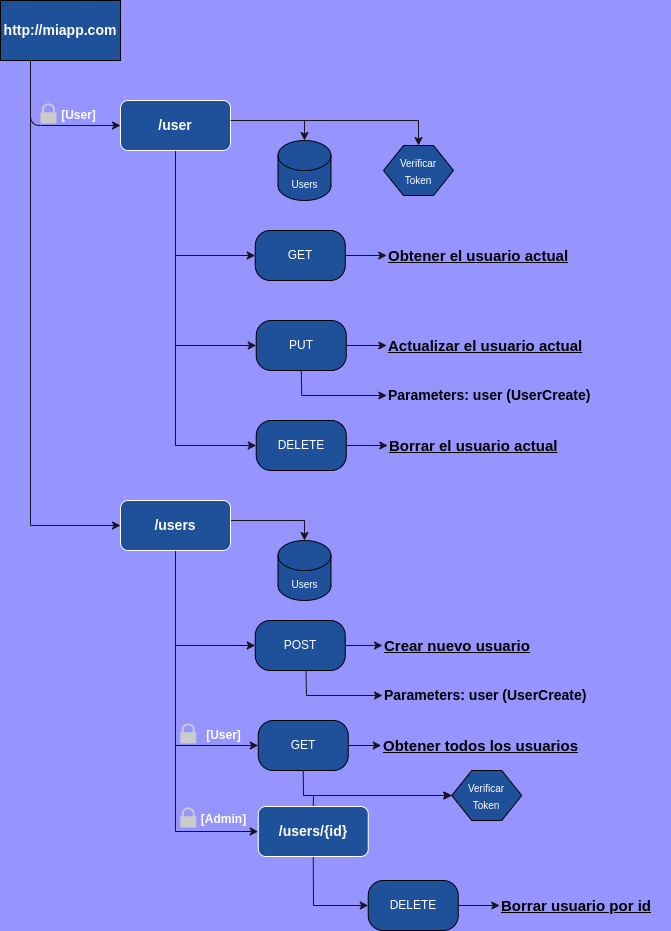

The diagram above was exported from draw.io. Its source (the exported page's mxGraphModel, read from the mxfile embedded in the PNG):
<mxGraphModel dx="880" dy="550" grid="1" gridSize="10" guides="1" tooltips="1" connect="1" arrows="1" fold="1" page="1" pageScale="1" pageWidth="850" pageHeight="1100" background="#9694FF" math="0" shadow="0">
  <root>
    <mxCell id="0" />
    <mxCell id="1" parent="0" />
    <mxCell id="3" style="edgeStyle=none;html=1;exitX=0.25;exitY=1;exitDx=0;exitDy=0;rounded=0;strokeColor=#18141D;entryX=0;entryY=0.5;entryDx=0;entryDy=0;" parent="1" source="4" edge="1" target="121">
      <mxGeometry relative="1" as="geometry">
        <mxPoint x="110" y="340" as="targetPoint" />
        <Array as="points">
          <mxPoint x="70" y="565" />
        </Array>
      </mxGeometry>
    </mxCell>
    <mxCell id="29" style="edgeStyle=none;html=1;exitX=0.25;exitY=1;exitDx=0;exitDy=0;strokeColor=#18141D;" edge="1" parent="1" source="4" target="44">
      <mxGeometry relative="1" as="geometry">
        <mxPoint x="160" y="165" as="targetPoint" />
        <Array as="points">
          <mxPoint x="70" y="165" />
        </Array>
      </mxGeometry>
    </mxCell>
    <mxCell id="4" value="&lt;font style=&quot;font-size: 14px;&quot;&gt;http://miapp.com&lt;/font&gt;" style="rounded=0;whiteSpace=wrap;html=1;fillColor=#1F509A;fontStyle=1;fontColor=#FFFFFF;" parent="1" vertex="1">
      <mxGeometry x="40" y="40" width="120" height="60" as="geometry" />
    </mxCell>
    <mxCell id="42" value="" style="sketch=0;pointerEvents=1;shadow=0;dashed=0;html=1;strokeColor=none;labelPosition=center;verticalLabelPosition=bottom;verticalAlign=top;outlineConnect=0;align=center;shape=mxgraph.office.security.lock_protected;fillColor=#CCCBCB;strokeWidth=3;fontSize=12;fontColor=#FFFFFF;" vertex="1" parent="1">
      <mxGeometry x="80" y="143" width="16" height="20" as="geometry" />
    </mxCell>
    <mxCell id="43" value="&lt;b&gt;&lt;font style=&quot;font-size: 12px;&quot;&gt;[User]&lt;/font&gt;&lt;/b&gt;" style="text;html=1;align=center;verticalAlign=middle;resizable=0;points=[];autosize=1;strokeColor=none;fillColor=none;fontSize=10;fontColor=#FFFFFF;" vertex="1" parent="1">
      <mxGeometry x="88" y="140" width="60" height="30" as="geometry" />
    </mxCell>
    <mxCell id="104" style="edgeStyle=none;rounded=0;html=1;entryX=0.5;entryY=0;entryDx=0;entryDy=0;entryPerimeter=0;strokeColor=#18141D;fontSize=14;" edge="1" parent="1" target="83">
      <mxGeometry relative="1" as="geometry">
        <mxPoint x="229" y="160" as="sourcePoint" />
        <Array as="points">
          <mxPoint x="344" y="160" />
        </Array>
      </mxGeometry>
    </mxCell>
    <mxCell id="111" style="edgeStyle=none;rounded=0;html=1;exitX=0.5;exitY=1;exitDx=0;exitDy=0;strokeColor=#18141D;fontSize=14;entryX=0;entryY=0.5;entryDx=0;entryDy=0;" edge="1" parent="1" source="44" target="92">
      <mxGeometry relative="1" as="geometry">
        <mxPoint x="215" y="430" as="targetPoint" />
        <Array as="points">
          <mxPoint x="215" y="385" />
        </Array>
      </mxGeometry>
    </mxCell>
    <mxCell id="113" style="edgeStyle=none;rounded=0;html=1;exitX=0.5;exitY=1;exitDx=0;exitDy=0;entryX=0;entryY=0.5;entryDx=0;entryDy=0;strokeColor=#18141D;fontSize=14;" edge="1" parent="1" source="44" target="82">
      <mxGeometry relative="1" as="geometry">
        <Array as="points">
          <mxPoint x="215" y="295" />
        </Array>
      </mxGeometry>
    </mxCell>
    <mxCell id="118" style="edgeStyle=none;rounded=0;html=1;exitX=0.5;exitY=1;exitDx=0;exitDy=0;entryX=0;entryY=0.5;entryDx=0;entryDy=0;strokeColor=#18141D;fontSize=15;" edge="1" parent="1" source="44" target="117">
      <mxGeometry relative="1" as="geometry">
        <Array as="points">
          <mxPoint x="215" y="485" />
        </Array>
      </mxGeometry>
    </mxCell>
    <mxCell id="44" value="&lt;font style=&quot;font-size: 14px;&quot;&gt;&lt;b&gt;/user&lt;/b&gt;&lt;/font&gt;" style="rounded=1;whiteSpace=wrap;html=1;strokeColor=#FFFFFF;fillColor=#1F509A;fontColor=#FFFFFF;" vertex="1" parent="1">
      <mxGeometry x="160" y="140" width="110" height="50" as="geometry" />
    </mxCell>
    <mxCell id="64" value="&lt;u style=&quot;font-size: 15px;&quot;&gt;&lt;b style=&quot;font-size: 15px;&quot;&gt;Obtener el usuario actual&lt;/b&gt;&lt;/u&gt;" style="text;html=1;align=left;verticalAlign=middle;resizable=0;points=[];autosize=1;strokeColor=none;fillColor=none;fontSize=15;" vertex="1" parent="1">
      <mxGeometry x="426.25" y="280" width="200" height="30" as="geometry" />
    </mxCell>
    <mxCell id="80" style="edgeStyle=none;html=1;fontSize=14;entryX=0.5;entryY=0;entryDx=0;entryDy=0;strokeColor=#18141D;fontColor=#FFFFFF;rounded=0;" edge="1" target="84" parent="1">
      <mxGeometry relative="1" as="geometry">
        <mxPoint x="312.5" y="245" as="targetPoint" />
        <Array as="points">
          <mxPoint x="458" y="160" />
        </Array>
        <mxPoint x="270" y="160" as="sourcePoint" />
      </mxGeometry>
    </mxCell>
    <mxCell id="108" style="edgeStyle=none;rounded=0;html=1;strokeColor=#18141D;fontSize=14;" edge="1" parent="1" source="82" target="64">
      <mxGeometry relative="1" as="geometry" />
    </mxCell>
    <mxCell id="82" value="GET" style="rounded=1;whiteSpace=wrap;html=1;arcSize=30;fillColor=#1F509A;fontColor=#FFFFFF;" vertex="1" parent="1">
      <mxGeometry x="294.75" y="270" width="90" height="50" as="geometry" />
    </mxCell>
    <mxCell id="83" value="&lt;font style=&quot;font-size: 10px;&quot;&gt;Users&lt;/font&gt;" style="shape=cylinder3;whiteSpace=wrap;html=1;boundedLbl=1;backgroundOutline=1;size=15;strokeWidth=1;fontSize=14;fillColor=#1F509A;fontColor=#FFFFFF;" vertex="1" parent="1">
      <mxGeometry x="317.5" y="180" width="53" height="60" as="geometry" />
    </mxCell>
    <mxCell id="84" value="&lt;font style=&quot;font-size: 10px;&quot;&gt;Verificar &lt;br&gt;Token&lt;/font&gt;" style="shape=hexagon;perimeter=hexagonPerimeter2;whiteSpace=wrap;html=1;fixedSize=1;strokeWidth=1;fontSize=14;fillColor=#1F509A;fontColor=#FFFFFF;" vertex="1" parent="1">
      <mxGeometry x="423" y="185" width="70" height="50" as="geometry" />
    </mxCell>
    <mxCell id="88" value="&lt;u style=&quot;font-size: 15px;&quot;&gt;&lt;b style=&quot;font-size: 15px;&quot;&gt;Actualizar el usuario actual&lt;/b&gt;&lt;/u&gt;" style="text;html=1;align=left;verticalAlign=middle;resizable=0;points=[];autosize=1;strokeColor=none;fillColor=none;fontSize=15;" vertex="1" parent="1">
      <mxGeometry x="426.25" y="370" width="220" height="30" as="geometry" />
    </mxCell>
    <mxCell id="89" style="edgeStyle=none;html=1;exitX=1;exitY=0.5;exitDx=0;exitDy=0;strokeColor=#18141D;fontColor=#FFFFFF;" edge="1" source="92" target="88" parent="1">
      <mxGeometry relative="1" as="geometry">
        <mxPoint x="426.75" y="445" as="targetPoint" />
      </mxGeometry>
    </mxCell>
    <mxCell id="114" style="edgeStyle=none;rounded=0;html=1;exitX=0.5;exitY=1;exitDx=0;exitDy=0;strokeColor=#18141D;fontSize=14;" edge="1" parent="1" source="92" target="110">
      <mxGeometry relative="1" as="geometry">
        <Array as="points">
          <mxPoint x="341.25" y="435" />
        </Array>
      </mxGeometry>
    </mxCell>
    <mxCell id="92" value="PUT" style="rounded=1;whiteSpace=wrap;html=1;arcSize=30;fillColor=#1F509A;fontColor=#FFFFFF;" vertex="1" parent="1">
      <mxGeometry x="295.75" y="360" width="90" height="50" as="geometry" />
    </mxCell>
    <mxCell id="110" value="&lt;b&gt;Parameters: user (UserCreate)&lt;/b&gt;" style="text;html=1;align=left;verticalAlign=middle;resizable=0;points=[];autosize=1;strokeColor=none;fillColor=none;fontSize=14;" vertex="1" parent="1">
      <mxGeometry x="426.25" y="420" width="230" height="30" as="geometry" />
    </mxCell>
    <mxCell id="115" value="&lt;u style=&quot;font-size: 15px;&quot;&gt;&lt;b style=&quot;font-size: 15px;&quot;&gt;Borrar el usuario actual&lt;/b&gt;&lt;/u&gt;" style="text;html=1;align=left;verticalAlign=middle;resizable=0;points=[];autosize=1;strokeColor=none;fillColor=none;fontSize=15;" vertex="1" parent="1">
      <mxGeometry x="427.25" y="470" width="190" height="30" as="geometry" />
    </mxCell>
    <mxCell id="116" style="edgeStyle=none;rounded=0;html=1;strokeColor=#18141D;fontSize=14;" edge="1" source="117" target="115" parent="1">
      <mxGeometry relative="1" as="geometry" />
    </mxCell>
    <mxCell id="117" value="DELETE" style="rounded=1;whiteSpace=wrap;html=1;arcSize=30;fillColor=#1F509A;fontColor=#FFFFFF;" vertex="1" parent="1">
      <mxGeometry x="295.75" y="460" width="90" height="50" as="geometry" />
    </mxCell>
    <mxCell id="120" style="edgeStyle=none;rounded=0;html=1;entryX=0.5;entryY=0;entryDx=0;entryDy=0;entryPerimeter=0;strokeColor=#18141D;fontSize=14;" edge="1" target="123" parent="1">
      <mxGeometry relative="1" as="geometry">
        <mxPoint x="229" y="560" as="sourcePoint" />
        <Array as="points">
          <mxPoint x="344" y="560" />
        </Array>
      </mxGeometry>
    </mxCell>
    <mxCell id="130" style="edgeStyle=none;rounded=0;html=1;exitX=0.5;exitY=1;exitDx=0;exitDy=0;entryX=0;entryY=0.5;entryDx=0;entryDy=0;strokeColor=#18141D;fontSize=15;" edge="1" parent="1" source="121" target="129">
      <mxGeometry relative="1" as="geometry">
        <Array as="points">
          <mxPoint x="215" y="785" />
        </Array>
      </mxGeometry>
    </mxCell>
    <mxCell id="132" style="edgeStyle=none;rounded=0;html=1;exitX=0.5;exitY=1;exitDx=0;exitDy=0;entryX=0;entryY=0.5;entryDx=0;entryDy=0;strokeColor=#18141D;fontSize=15;" edge="1" parent="1" source="121" target="131">
      <mxGeometry relative="1" as="geometry">
        <Array as="points">
          <mxPoint x="215" y="760" />
          <mxPoint x="215" y="871" />
        </Array>
      </mxGeometry>
    </mxCell>
    <mxCell id="152" style="edgeStyle=none;rounded=0;html=1;exitX=0.5;exitY=1;exitDx=0;exitDy=0;entryX=0;entryY=0.5;entryDx=0;entryDy=0;strokeColor=#18141D;fontSize=15;fontColor=#FFFFFF;" edge="1" parent="1" source="121" target="151">
      <mxGeometry relative="1" as="geometry">
        <Array as="points">
          <mxPoint x="215" y="685" />
        </Array>
      </mxGeometry>
    </mxCell>
    <mxCell id="121" value="&lt;font style=&quot;font-size: 14px;&quot;&gt;&lt;b&gt;/users&lt;/b&gt;&lt;/font&gt;" style="rounded=1;whiteSpace=wrap;html=1;strokeColor=#FFFFFF;fillColor=#1F509A;fontColor=#FFFFFF;" vertex="1" parent="1">
      <mxGeometry x="160" y="540" width="110" height="50" as="geometry" />
    </mxCell>
    <mxCell id="123" value="&lt;font style=&quot;font-size: 10px;&quot;&gt;Users&lt;/font&gt;" style="shape=cylinder3;whiteSpace=wrap;html=1;boundedLbl=1;backgroundOutline=1;size=15;strokeWidth=1;fontSize=14;fillColor=#1F509A;fontColor=#FFFFFF;" vertex="1" parent="1">
      <mxGeometry x="317.5" y="580" width="53" height="60" as="geometry" />
    </mxCell>
    <mxCell id="124" value="&lt;font style=&quot;font-size: 10px;&quot;&gt;Verificar &lt;br&gt;Token&lt;/font&gt;" style="shape=hexagon;perimeter=hexagonPerimeter2;whiteSpace=wrap;html=1;fixedSize=1;strokeWidth=1;fontSize=14;fillColor=#1F509A;fontColor=#FFFFFF;" vertex="1" parent="1">
      <mxGeometry x="491.25" y="810" width="70" height="50" as="geometry" />
    </mxCell>
    <mxCell id="125" value="" style="sketch=0;pointerEvents=1;shadow=0;dashed=0;html=1;strokeColor=none;labelPosition=center;verticalLabelPosition=bottom;verticalAlign=top;outlineConnect=0;align=center;shape=mxgraph.office.security.lock_protected;fillColor=#CCCBCB;strokeWidth=3;fontSize=12;fontColor=#FFFFFF;" vertex="1" parent="1">
      <mxGeometry x="219.75" y="763" width="16" height="20" as="geometry" />
    </mxCell>
    <mxCell id="126" value="&lt;b&gt;&lt;font style=&quot;font-size: 12px;&quot;&gt;[User]&lt;/font&gt;&lt;/b&gt;" style="text;html=1;align=center;verticalAlign=middle;resizable=0;points=[];autosize=1;strokeColor=none;fillColor=none;fontSize=10;fontColor=#FFFFFF;" vertex="1" parent="1">
      <mxGeometry x="233" y="760" width="60" height="30" as="geometry" />
    </mxCell>
    <mxCell id="127" value="&lt;u style=&quot;font-size: 15px;&quot;&gt;&lt;b style=&quot;font-size: 15px;&quot;&gt;Obtener todos los usuarios&lt;/b&gt;&lt;/u&gt;" style="text;html=1;align=left;verticalAlign=middle;resizable=0;points=[];autosize=1;strokeColor=none;fillColor=none;fontSize=15;" vertex="1" parent="1">
      <mxGeometry x="420.75" y="770" width="220" height="30" as="geometry" />
    </mxCell>
    <mxCell id="128" style="edgeStyle=none;rounded=0;html=1;strokeColor=#18141D;fontSize=14;" edge="1" source="129" target="127" parent="1">
      <mxGeometry relative="1" as="geometry" />
    </mxCell>
    <mxCell id="156" style="edgeStyle=none;rounded=0;html=1;exitX=0.5;exitY=1;exitDx=0;exitDy=0;entryX=0;entryY=0.5;entryDx=0;entryDy=0;strokeColor=#18141D;fontSize=15;fontColor=#FFFFFF;" edge="1" parent="1" source="129" target="124">
      <mxGeometry relative="1" as="geometry">
        <Array as="points">
          <mxPoint x="343" y="835" />
        </Array>
      </mxGeometry>
    </mxCell>
    <mxCell id="129" value="GET" style="rounded=1;whiteSpace=wrap;html=1;arcSize=30;fillColor=#1F509A;fontColor=#FFFFFF;" vertex="1" parent="1">
      <mxGeometry x="297.75" y="760" width="90" height="50" as="geometry" />
    </mxCell>
    <mxCell id="140" style="edgeStyle=none;rounded=0;html=1;exitX=0.5;exitY=1;exitDx=0;exitDy=0;entryX=0;entryY=0.5;entryDx=0;entryDy=0;strokeColor=#18141D;fontSize=15;" edge="1" parent="1" source="131" target="138">
      <mxGeometry relative="1" as="geometry">
        <Array as="points">
          <mxPoint x="353" y="945" />
        </Array>
      </mxGeometry>
    </mxCell>
    <mxCell id="157" style="edgeStyle=none;rounded=0;html=1;exitX=0.5;exitY=0;exitDx=0;exitDy=0;entryX=0;entryY=0.5;entryDx=0;entryDy=0;strokeColor=#18141D;fontSize=15;fontColor=#FFFFFF;" edge="1" parent="1" source="131" target="124">
      <mxGeometry relative="1" as="geometry">
        <Array as="points">
          <mxPoint x="353" y="835" />
        </Array>
      </mxGeometry>
    </mxCell>
    <mxCell id="131" value="&lt;font style=&quot;font-size: 14px;&quot;&gt;&lt;b&gt;/users/{id}&lt;/b&gt;&lt;/font&gt;" style="rounded=1;whiteSpace=wrap;html=1;strokeColor=#FFFFFF;fillColor=#1F509A;fontColor=#FFFFFF;" vertex="1" parent="1">
      <mxGeometry x="297.75" y="846" width="110" height="50" as="geometry" />
    </mxCell>
    <mxCell id="136" value="&lt;b&gt;&lt;u&gt;Borrar usuario por id&lt;/u&gt;&lt;/b&gt;" style="text;html=1;align=left;verticalAlign=middle;resizable=0;points=[];autosize=1;strokeColor=none;fillColor=none;fontSize=15;" vertex="1" parent="1">
      <mxGeometry x="539.25" y="930" width="170" height="30" as="geometry" />
    </mxCell>
    <mxCell id="137" style="edgeStyle=none;rounded=0;html=1;strokeColor=#18141D;fontSize=14;" edge="1" source="138" target="136" parent="1">
      <mxGeometry relative="1" as="geometry" />
    </mxCell>
    <mxCell id="138" value="DELETE" style="rounded=1;whiteSpace=wrap;html=1;arcSize=30;fillColor=#1F509A;fontColor=#FFFFFF;" vertex="1" parent="1">
      <mxGeometry x="407.75" y="920" width="90" height="50" as="geometry" />
    </mxCell>
    <mxCell id="142" value="" style="sketch=0;pointerEvents=1;shadow=0;dashed=0;html=1;strokeColor=none;labelPosition=center;verticalLabelPosition=bottom;verticalAlign=top;outlineConnect=0;align=center;shape=mxgraph.office.security.lock_protected;fillColor=#CCCBCB;strokeWidth=3;fontSize=12;fontColor=#FFFFFF;" vertex="1" parent="1">
      <mxGeometry x="219.75" y="847" width="16" height="20" as="geometry" />
    </mxCell>
    <mxCell id="143" value="&lt;b&gt;&lt;font style=&quot;font-size: 12px;&quot;&gt;[Admin]&lt;/font&gt;&lt;/b&gt;" style="text;html=1;align=center;verticalAlign=middle;resizable=0;points=[];autosize=1;strokeColor=none;fillColor=none;fontSize=10;fontColor=#FFFFFF;" vertex="1" parent="1">
      <mxGeometry x="227.75" y="844" width="70" height="30" as="geometry" />
    </mxCell>
    <mxCell id="149" value="&lt;b&gt;&lt;u&gt;Crear nuevo usuario&lt;/u&gt;&lt;/b&gt;" style="text;html=1;align=left;verticalAlign=middle;resizable=0;points=[];autosize=1;strokeColor=none;fillColor=none;fontSize=15;" vertex="1" parent="1">
      <mxGeometry x="422" y="670" width="170" height="30" as="geometry" />
    </mxCell>
    <mxCell id="150" style="edgeStyle=none;rounded=0;html=1;strokeColor=#18141D;fontSize=14;" edge="1" source="151" target="149" parent="1">
      <mxGeometry relative="1" as="geometry" />
    </mxCell>
    <mxCell id="151" value="POST" style="rounded=1;whiteSpace=wrap;html=1;arcSize=30;fillColor=#1F509A;fontColor=#FFFFFF;" vertex="1" parent="1">
      <mxGeometry x="294.75" y="660" width="90" height="50" as="geometry" />
    </mxCell>
    <mxCell id="154" style="edgeStyle=none;rounded=0;html=1;exitX=0.5;exitY=1;exitDx=0;exitDy=0;strokeColor=#18141D;fontSize=14;" edge="1" target="155" parent="1">
      <mxGeometry relative="1" as="geometry">
        <mxPoint x="345.5" y="710" as="sourcePoint" />
        <Array as="points">
          <mxPoint x="346" y="735" />
        </Array>
      </mxGeometry>
    </mxCell>
    <mxCell id="155" value="&lt;b&gt;Parameters: user (UserCreate)&lt;/b&gt;" style="text;html=1;align=left;verticalAlign=middle;resizable=0;points=[];autosize=1;strokeColor=none;fillColor=none;fontSize=14;" vertex="1" parent="1">
      <mxGeometry x="422" y="720" width="230" height="30" as="geometry" />
    </mxCell>
  </root>
</mxGraphModel>